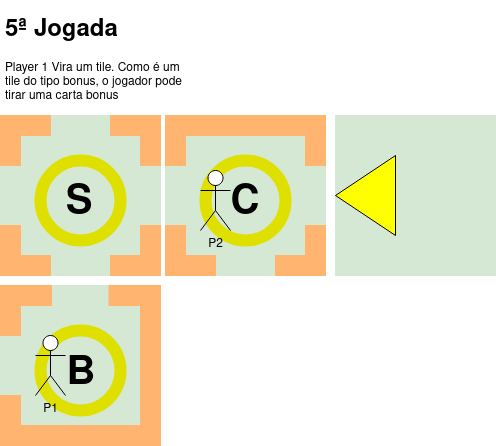

The diagram above was exported from draw.io. Its source (the exported page's mxGraphModel, read from the mxfile embedded in the PNG):
<mxGraphModel dx="777" dy="454" grid="1" gridSize="10" guides="1" tooltips="1" connect="1" arrows="1" fold="1" page="1" pageScale="1" pageWidth="850" pageHeight="1100" math="0" shadow="0">
  <root>
    <mxCell id="0" />
    <mxCell id="1" parent="0" />
    <mxCell id="MBmq62DBEfcgSzdYoffV-10" value="" style="whiteSpace=wrap;html=1;aspect=fixed;fillColor=#D5E8D4;strokeColor=#D5E8D4;" vertex="1" parent="1">
      <mxGeometry x="275" y="260" width="160" height="160" as="geometry" />
    </mxCell>
    <mxCell id="MBmq62DBEfcgSzdYoffV-11" value="" style="rounded=0;whiteSpace=wrap;html=1;fillColor=#FFB570;strokeColor=#FFB570;" vertex="1" parent="1">
      <mxGeometry x="385" y="400" width="50" height="20" as="geometry" />
    </mxCell>
    <mxCell id="MBmq62DBEfcgSzdYoffV-12" value="" style="rounded=0;whiteSpace=wrap;html=1;fillColor=#FFB570;strokeColor=#FFB570;" vertex="1" parent="1">
      <mxGeometry x="275" y="400" width="50" height="20" as="geometry" />
    </mxCell>
    <mxCell id="MBmq62DBEfcgSzdYoffV-13" value="" style="rounded=0;whiteSpace=wrap;html=1;rotation=-90;fillColor=#FFB570;strokeColor=#FFB570;" vertex="1" parent="1">
      <mxGeometry x="260" y="385" width="50" height="20" as="geometry" />
    </mxCell>
    <mxCell id="MBmq62DBEfcgSzdYoffV-14" value="" style="rounded=0;whiteSpace=wrap;html=1;rotation=90;fillColor=#FFB570;strokeColor=#FFB570;" vertex="1" parent="1">
      <mxGeometry x="400" y="275" width="50" height="20" as="geometry" />
    </mxCell>
    <mxCell id="MBmq62DBEfcgSzdYoffV-15" value="" style="rounded=0;whiteSpace=wrap;html=1;rotation=90;fillColor=#FFB570;strokeColor=#FFB570;" vertex="1" parent="1">
      <mxGeometry x="260" y="275" width="50" height="20" as="geometry" />
    </mxCell>
    <mxCell id="MBmq62DBEfcgSzdYoffV-16" value="" style="rounded=0;whiteSpace=wrap;html=1;rotation=-90;fillColor=#FFB570;strokeColor=#FFB570;" vertex="1" parent="1">
      <mxGeometry x="400" y="385" width="50" height="20" as="geometry" />
    </mxCell>
    <mxCell id="MBmq62DBEfcgSzdYoffV-17" value="" style="ellipse;whiteSpace=wrap;html=1;strokeWidth=12;strokeColor=#E0E000;fillColor=#D5E8D4;" vertex="1" parent="1">
      <mxGeometry x="315" y="305" width="80" height="80" as="geometry" />
    </mxCell>
    <mxCell id="MBmq62DBEfcgSzdYoffV-29" value="" style="rounded=0;whiteSpace=wrap;html=1;fillColor=#FFB570;strokeColor=#FFB570;" vertex="1" parent="1">
      <mxGeometry x="385" y="260" width="50" height="20" as="geometry" />
    </mxCell>
    <mxCell id="MBmq62DBEfcgSzdYoffV-30" value="" style="rounded=0;whiteSpace=wrap;html=1;fillColor=#FFB570;strokeColor=#FFB570;" vertex="1" parent="1">
      <mxGeometry x="275" y="260" width="50" height="20" as="geometry" />
    </mxCell>
    <mxCell id="MBmq62DBEfcgSzdYoffV-31" value="&lt;b&gt;&lt;font style=&quot;font-size: 40px;&quot;&gt;S&lt;/font&gt;&lt;/b&gt;" style="text;html=1;strokeColor=none;fillColor=none;align=center;verticalAlign=middle;whiteSpace=wrap;rounded=0;" vertex="1" parent="1">
      <mxGeometry x="323.5" y="333" width="60" height="30" as="geometry" />
    </mxCell>
    <mxCell id="MBmq62DBEfcgSzdYoffV-40" value="&lt;h1&gt;5ª Jogada&lt;br&gt;&lt;/h1&gt;&lt;p&gt;Player 1 Vira um tile. Como é um tile do tipo bonus, o jogador pode tirar uma carta bonus&lt;br&gt;&lt;/p&gt;" style="text;html=1;strokeColor=none;fillColor=none;spacing=5;spacingTop=-20;whiteSpace=wrap;overflow=hidden;rounded=0;" vertex="1" parent="1">
      <mxGeometry x="275" y="155" width="190" height="120" as="geometry" />
    </mxCell>
    <mxCell id="MBmq62DBEfcgSzdYoffV-41" value="" style="whiteSpace=wrap;html=1;aspect=fixed;fillColor=#D5E8D4;strokeColor=#D5E8D4;" vertex="1" parent="1">
      <mxGeometry x="440" y="260" width="160" height="160" as="geometry" />
    </mxCell>
    <mxCell id="MBmq62DBEfcgSzdYoffV-42" value="" style="rounded=0;whiteSpace=wrap;html=1;fillColor=#FFB570;strokeColor=#FFB570;" vertex="1" parent="1">
      <mxGeometry x="440" y="260" width="160" height="20" as="geometry" />
    </mxCell>
    <mxCell id="MBmq62DBEfcgSzdYoffV-43" value="" style="rounded=0;whiteSpace=wrap;html=1;fillColor=#FFB570;strokeColor=#FFB570;" vertex="1" parent="1">
      <mxGeometry x="550" y="400" width="50" height="20" as="geometry" />
    </mxCell>
    <mxCell id="MBmq62DBEfcgSzdYoffV-44" value="" style="rounded=0;whiteSpace=wrap;html=1;fillColor=#FFB570;strokeColor=#FFB570;" vertex="1" parent="1">
      <mxGeometry x="440" y="400" width="50" height="20" as="geometry" />
    </mxCell>
    <mxCell id="MBmq62DBEfcgSzdYoffV-45" value="" style="rounded=0;whiteSpace=wrap;html=1;rotation=-90;fillColor=#FFB570;strokeColor=#FFB570;" vertex="1" parent="1">
      <mxGeometry x="425" y="385" width="50" height="20" as="geometry" />
    </mxCell>
    <mxCell id="MBmq62DBEfcgSzdYoffV-46" value="" style="rounded=0;whiteSpace=wrap;html=1;rotation=90;fillColor=#FFB570;strokeColor=#FFB570;" vertex="1" parent="1">
      <mxGeometry x="565" y="275" width="50" height="20" as="geometry" />
    </mxCell>
    <mxCell id="MBmq62DBEfcgSzdYoffV-47" value="" style="rounded=0;whiteSpace=wrap;html=1;rotation=90;fillColor=#FFB570;strokeColor=#FFB570;" vertex="1" parent="1">
      <mxGeometry x="425" y="275" width="50" height="20" as="geometry" />
    </mxCell>
    <mxCell id="MBmq62DBEfcgSzdYoffV-48" value="" style="rounded=0;whiteSpace=wrap;html=1;rotation=-90;fillColor=#FFB570;strokeColor=#FFB570;" vertex="1" parent="1">
      <mxGeometry x="565" y="385" width="50" height="20" as="geometry" />
    </mxCell>
    <mxCell id="MBmq62DBEfcgSzdYoffV-49" value="" style="ellipse;whiteSpace=wrap;html=1;strokeWidth=12;strokeColor=#E0E000;fillColor=#D5E8D4;" vertex="1" parent="1">
      <mxGeometry x="480" y="305" width="80" height="80" as="geometry" />
    </mxCell>
    <mxCell id="MBmq62DBEfcgSzdYoffV-50" value="&lt;b&gt;&lt;font style=&quot;font-size: 40px;&quot;&gt;C&lt;/font&gt;&lt;/b&gt;" style="text;html=1;strokeColor=none;fillColor=none;align=center;verticalAlign=middle;whiteSpace=wrap;rounded=0;" vertex="1" parent="1">
      <mxGeometry x="490" y="333" width="60" height="30" as="geometry" />
    </mxCell>
    <mxCell id="MBmq62DBEfcgSzdYoffV-36" value="P2" style="shape=umlActor;verticalLabelPosition=bottom;verticalAlign=top;html=1;outlineConnect=0;" vertex="1" parent="1">
      <mxGeometry x="475" y="315" width="30" height="60" as="geometry" />
    </mxCell>
    <mxCell id="MBmq62DBEfcgSzdYoffV-53" value="" style="whiteSpace=wrap;html=1;aspect=fixed;fillColor=#D5E8D4;strokeColor=#D5E8D4;" vertex="1" parent="1">
      <mxGeometry x="610" y="260" width="160" height="160" as="geometry" />
    </mxCell>
    <mxCell id="MBmq62DBEfcgSzdYoffV-54" value="" style="triangle;whiteSpace=wrap;html=1;rotation=-180;fillColor=#FFFF00;" vertex="1" parent="1">
      <mxGeometry x="610" y="300" width="60" height="80" as="geometry" />
    </mxCell>
    <mxCell id="MBmq62DBEfcgSzdYoffV-55" value="" style="whiteSpace=wrap;html=1;aspect=fixed;fillColor=#D5E8D4;strokeColor=#D5E8D4;" vertex="1" parent="1">
      <mxGeometry x="275" y="430" width="160" height="160" as="geometry" />
    </mxCell>
    <mxCell id="MBmq62DBEfcgSzdYoffV-56" value="" style="rounded=0;whiteSpace=wrap;html=1;fillColor=#FFB570;strokeColor=#FFB570;" vertex="1" parent="1">
      <mxGeometry x="275" y="570" width="160" height="20" as="geometry" />
    </mxCell>
    <mxCell id="MBmq62DBEfcgSzdYoffV-57" value="" style="rounded=0;whiteSpace=wrap;html=1;fillColor=#FFB570;strokeColor=#FFB570;" vertex="1" parent="1">
      <mxGeometry x="383.5" y="430" width="50" height="20" as="geometry" />
    </mxCell>
    <mxCell id="MBmq62DBEfcgSzdYoffV-58" value="" style="rounded=0;whiteSpace=wrap;html=1;fillColor=#FFB570;strokeColor=#FFB570;" vertex="1" parent="1">
      <mxGeometry x="276" y="430" width="50" height="20" as="geometry" />
    </mxCell>
    <mxCell id="MBmq62DBEfcgSzdYoffV-59" value="" style="rounded=0;whiteSpace=wrap;html=1;rotation=-90;fillColor=#FFB570;strokeColor=#FFB570;" vertex="1" parent="1">
      <mxGeometry x="260" y="555" width="50" height="20" as="geometry" />
    </mxCell>
    <mxCell id="MBmq62DBEfcgSzdYoffV-60" value="" style="rounded=0;whiteSpace=wrap;html=1;rotation=90;fillColor=#FFB570;strokeColor=#FFB570;" vertex="1" parent="1">
      <mxGeometry x="400" y="445" width="50" height="20" as="geometry" />
    </mxCell>
    <mxCell id="MBmq62DBEfcgSzdYoffV-61" value="" style="rounded=0;whiteSpace=wrap;html=1;rotation=90;fillColor=#FFB570;strokeColor=#FFB570;" vertex="1" parent="1">
      <mxGeometry x="260" y="445" width="50" height="20" as="geometry" />
    </mxCell>
    <mxCell id="MBmq62DBEfcgSzdYoffV-62" value="" style="rounded=0;whiteSpace=wrap;html=1;rotation=-90;fillColor=#FFB570;strokeColor=#FFB570;" vertex="1" parent="1">
      <mxGeometry x="400" y="555" width="50" height="20" as="geometry" />
    </mxCell>
    <mxCell id="MBmq62DBEfcgSzdYoffV-63" value="" style="ellipse;whiteSpace=wrap;html=1;strokeWidth=12;strokeColor=#E0E000;fillColor=#D5E8D4;" vertex="1" parent="1">
      <mxGeometry x="315" y="475" width="80" height="80" as="geometry" />
    </mxCell>
    <mxCell id="MBmq62DBEfcgSzdYoffV-64" value="&lt;font size=&quot;1&quot;&gt;&lt;b style=&quot;font-size: 40px;&quot;&gt;B&lt;/b&gt;&lt;/font&gt;" style="text;html=1;strokeColor=none;fillColor=none;align=center;verticalAlign=middle;whiteSpace=wrap;rounded=0;" vertex="1" parent="1">
      <mxGeometry x="326" y="504" width="60" height="30" as="geometry" />
    </mxCell>
    <mxCell id="MBmq62DBEfcgSzdYoffV-65" value="" style="rounded=0;whiteSpace=wrap;html=1;rotation=-90;fillColor=#FFB570;strokeColor=#FFB570;" vertex="1" parent="1">
      <mxGeometry x="392.5" y="500.5" width="65" height="20" as="geometry" />
    </mxCell>
    <mxCell id="MBmq62DBEfcgSzdYoffV-35" value="P1" style="shape=umlActor;verticalLabelPosition=bottom;verticalAlign=top;html=1;outlineConnect=0;" vertex="1" parent="1">
      <mxGeometry x="310" y="480" width="30" height="60" as="geometry" />
    </mxCell>
  </root>
</mxGraphModel>